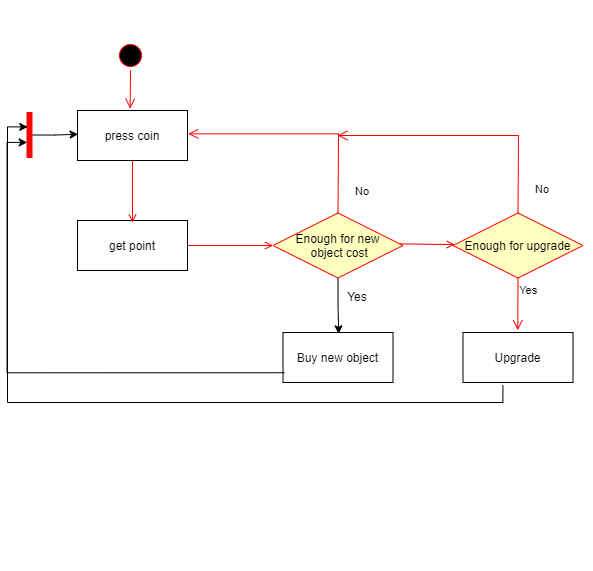

The diagram above was exported from draw.io. Its source (the exported page's mxGraphModel, read from the mxfile embedded in the PNG):
<mxGraphModel dx="602" dy="322" grid="1" gridSize="10" guides="1" tooltips="1" connect="1" arrows="1" fold="1" page="1" pageScale="1" pageWidth="1169" pageHeight="826" background="none" math="0" shadow="0">
  <root>
    <mxCell id="0" />
    <mxCell id="1" parent="0" />
    <mxCell id="zxE8i3v2h8tfEitgRPba-61" value="" style="swimlane;whiteSpace=wrap;strokeColor=none;fillColor=none;" vertex="1" parent="1">
      <mxGeometry x="734.5" y="138" width="280" height="570" as="geometry" />
    </mxCell>
    <mxCell id="zxE8i3v2h8tfEitgRPba-63" value="Enough for upgrade" style="rhombus;fillColor=#ffffc0;strokeColor=#ff0000;" vertex="1" parent="zxE8i3v2h8tfEitgRPba-61">
      <mxGeometry x="141" y="212.5" width="130" height="65" as="geometry" />
    </mxCell>
    <mxCell id="zxE8i3v2h8tfEitgRPba-64" value="No" style="edgeStyle=elbowEdgeStyle;elbow=horizontal;align=left;verticalAlign=bottom;endArrow=open;endSize=8;strokeColor=#FF0000;exitX=0.5;exitY=0;endFill=1;rounded=0;" edge="1" parent="zxE8i3v2h8tfEitgRPba-61" source="zxE8i3v2h8tfEitgRPba-63">
      <mxGeometry x="-0.8851" y="-14" relative="1" as="geometry">
        <mxPoint x="25.5" y="135" as="targetPoint" />
        <Array as="points">
          <mxPoint x="206.5" y="182" />
          <mxPoint x="190.5" y="192" />
        </Array>
        <mxPoint x="1" as="offset" />
      </mxGeometry>
    </mxCell>
    <mxCell id="zxE8i3v2h8tfEitgRPba-65" value="Upgrade" style="" vertex="1" parent="zxE8i3v2h8tfEitgRPba-61">
      <mxGeometry x="151" y="332" width="110" height="50" as="geometry" />
    </mxCell>
    <mxCell id="zxE8i3v2h8tfEitgRPba-66" value="Yes" style="edgeStyle=elbowEdgeStyle;elbow=horizontal;align=left;verticalAlign=top;endArrow=open;endSize=8;strokeColor=#FF0000;endFill=1;rounded=0;exitX=0.5;exitY=1;exitDx=0;exitDy=0;entryX=0.496;entryY=-0.045;entryDx=0;entryDy=0;entryPerimeter=0;" edge="1" parent="zxE8i3v2h8tfEitgRPba-61" source="zxE8i3v2h8tfEitgRPba-63" target="zxE8i3v2h8tfEitgRPba-65">
      <mxGeometry x="-1" relative="1" as="geometry">
        <mxPoint x="204.5" y="322" as="targetPoint" />
      </mxGeometry>
    </mxCell>
    <mxCell id="zxE8i3v2h8tfEitgRPba-68" value="" style="endArrow=open;strokeColor=#FF0000;endFill=1;rounded=0;exitX=0.949;exitY=0.474;exitDx=0;exitDy=0;exitPerimeter=0;" edge="1" parent="1" source="zxE8i3v2h8tfEitgRPba-58" target="zxE8i3v2h8tfEitgRPba-63">
      <mxGeometry relative="1" as="geometry">
        <mxPoint x="810" y="383" as="sourcePoint" />
      </mxGeometry>
    </mxCell>
    <mxCell id="zxE8i3v2h8tfEitgRPba-75" value="" style="edgeStyle=orthogonalEdgeStyle;rounded=0;orthogonalLoop=1;jettySize=auto;html=1;entryX=0.006;entryY=0.475;entryDx=0;entryDy=0;entryPerimeter=0;" edge="1" parent="1" source="34" target="zxE8i3v2h8tfEitgRPba-55">
      <mxGeometry relative="1" as="geometry">
        <Array as="points">
          <mxPoint x="477" y="272" />
          <mxPoint x="499" y="272" />
        </Array>
      </mxGeometry>
    </mxCell>
    <mxCell id="34" value="" style="whiteSpace=wrap;strokeColor=#FF0000;fillColor=#FF0000" parent="1" vertex="1">
      <mxGeometry x="449.5" y="250" width="5" height="45" as="geometry" />
    </mxCell>
    <mxCell id="zxE8i3v2h8tfEitgRPba-52" value="" style="swimlane;whiteSpace=wrap;fillColor=none;strokeColor=none;" vertex="1" parent="1">
      <mxGeometry x="480" y="138" width="345.5" height="570" as="geometry" />
    </mxCell>
    <mxCell id="zxE8i3v2h8tfEitgRPba-53" value="" style="ellipse;shape=startState;fillColor=#000000;strokeColor=#ff0000;" vertex="1" parent="zxE8i3v2h8tfEitgRPba-52">
      <mxGeometry x="58" y="40" width="30" height="30" as="geometry" />
    </mxCell>
    <mxCell id="zxE8i3v2h8tfEitgRPba-54" value="" style="edgeStyle=elbowEdgeStyle;elbow=horizontal;verticalAlign=bottom;endArrow=open;endSize=8;strokeColor=#FF0000;endFill=1;rounded=0;entryX=0.481;entryY=-0.036;entryDx=0;entryDy=0;entryPerimeter=0;" edge="1" parent="zxE8i3v2h8tfEitgRPba-52" source="zxE8i3v2h8tfEitgRPba-53" target="zxE8i3v2h8tfEitgRPba-55">
      <mxGeometry x="40" y="20" as="geometry">
        <mxPoint x="55" y="90" as="targetPoint" />
      </mxGeometry>
    </mxCell>
    <mxCell id="zxE8i3v2h8tfEitgRPba-56" value="get point" style="" vertex="1" parent="zxE8i3v2h8tfEitgRPba-52">
      <mxGeometry x="20" y="220" width="110" height="50" as="geometry" />
    </mxCell>
    <mxCell id="zxE8i3v2h8tfEitgRPba-57" value="" style="endArrow=open;strokeColor=#FF0000;endFill=1;rounded=0" edge="1" parent="zxE8i3v2h8tfEitgRPba-52" source="zxE8i3v2h8tfEitgRPba-55">
      <mxGeometry relative="1" as="geometry">
        <mxPoint x="75" y="222" as="targetPoint" />
      </mxGeometry>
    </mxCell>
    <mxCell id="zxE8i3v2h8tfEitgRPba-78" style="edgeStyle=orthogonalEdgeStyle;rounded=0;orthogonalLoop=1;jettySize=auto;html=1;entryX=0.506;entryY=0.027;entryDx=0;entryDy=0;entryPerimeter=0;" edge="1" parent="zxE8i3v2h8tfEitgRPba-52" source="zxE8i3v2h8tfEitgRPba-58" target="zxE8i3v2h8tfEitgRPba-62">
      <mxGeometry relative="1" as="geometry" />
    </mxCell>
    <mxCell id="zxE8i3v2h8tfEitgRPba-58" value="Enough for new&#10; object cost" style="rhombus;fillColor=#ffffc0;strokeColor=#ff0000;" vertex="1" parent="zxE8i3v2h8tfEitgRPba-52">
      <mxGeometry x="215.5" y="212.5" width="130" height="65" as="geometry" />
    </mxCell>
    <mxCell id="zxE8i3v2h8tfEitgRPba-59" value="No" style="edgeStyle=elbowEdgeStyle;elbow=horizontal;align=left;verticalAlign=bottom;endArrow=open;endSize=8;strokeColor=#FF0000;exitX=0.5;exitY=0;endFill=1;rounded=0;entryX=1.007;entryY=0.467;entryDx=0;entryDy=0;entryPerimeter=0;" edge="1" parent="zxE8i3v2h8tfEitgRPba-52" source="zxE8i3v2h8tfEitgRPba-58" target="zxE8i3v2h8tfEitgRPba-55">
      <mxGeometry x="-0.8851" y="-14" relative="1" as="geometry">
        <mxPoint x="160" y="135" as="targetPoint" />
        <Array as="points">
          <mxPoint x="281" y="182" />
          <mxPoint x="265" y="192" />
        </Array>
        <mxPoint x="1" as="offset" />
      </mxGeometry>
    </mxCell>
    <mxCell id="zxE8i3v2h8tfEitgRPba-60" value="" style="endArrow=open;strokeColor=#FF0000;endFill=1;rounded=0" edge="1" parent="zxE8i3v2h8tfEitgRPba-52" target="zxE8i3v2h8tfEitgRPba-58">
      <mxGeometry relative="1" as="geometry">
        <mxPoint x="130" y="245" as="sourcePoint" />
      </mxGeometry>
    </mxCell>
    <mxCell id="zxE8i3v2h8tfEitgRPba-55" value="press coin" style="" vertex="1" parent="zxE8i3v2h8tfEitgRPba-52">
      <mxGeometry x="20" y="110" width="110" height="50" as="geometry" />
    </mxCell>
    <mxCell id="zxE8i3v2h8tfEitgRPba-62" value="Buy new object" style="" vertex="1" parent="zxE8i3v2h8tfEitgRPba-52">
      <mxGeometry x="225.5" y="332" width="110" height="50" as="geometry" />
    </mxCell>
    <mxCell id="zxE8i3v2h8tfEitgRPba-79" value="Yes" style="text;html=1;strokeColor=none;fillColor=none;align=center;verticalAlign=middle;whiteSpace=wrap;rounded=0;" vertex="1" parent="zxE8i3v2h8tfEitgRPba-52">
      <mxGeometry x="270" y="282" width="60" height="30" as="geometry" />
    </mxCell>
    <mxCell id="zxE8i3v2h8tfEitgRPba-80" style="edgeStyle=orthogonalEdgeStyle;rounded=0;orthogonalLoop=1;jettySize=auto;html=1;entryX=0.153;entryY=0.32;entryDx=0;entryDy=0;entryPerimeter=0;exitX=0.363;exitY=1.061;exitDx=0;exitDy=0;exitPerimeter=0;" edge="1" parent="1" source="zxE8i3v2h8tfEitgRPba-65" target="34">
      <mxGeometry relative="1" as="geometry">
        <Array as="points">
          <mxPoint x="925" y="540" />
          <mxPoint x="430" y="540" />
          <mxPoint x="430" y="264" />
        </Array>
      </mxGeometry>
    </mxCell>
    <mxCell id="zxE8i3v2h8tfEitgRPba-81" style="edgeStyle=orthogonalEdgeStyle;rounded=0;orthogonalLoop=1;jettySize=auto;html=1;entryX=0.047;entryY=0.664;entryDx=0;entryDy=0;entryPerimeter=0;exitX=0.012;exitY=0.805;exitDx=0;exitDy=0;exitPerimeter=0;" edge="1" parent="1" source="zxE8i3v2h8tfEitgRPba-62" target="34">
      <mxGeometry relative="1" as="geometry" />
    </mxCell>
  </root>
</mxGraphModel>